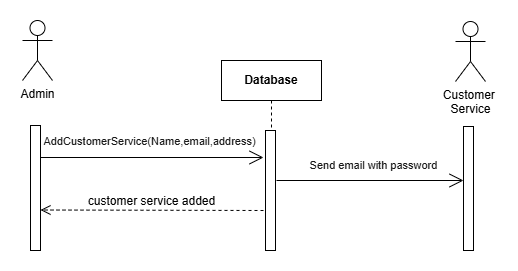

The diagram above was exported from draw.io. Its source (the exported page's mxGraphModel, read from the mxfile embedded in the PNG):
<mxGraphModel dx="1877" dy="541" grid="1" gridSize="10" guides="1" tooltips="1" connect="1" arrows="1" fold="1" page="1" pageScale="1" pageWidth="827" pageHeight="1169" math="0" shadow="0">
  <root>
    <mxCell id="0" />
    <mxCell id="1" parent="0" />
    <mxCell id="YOg623xmp9ouk34sQtiZ-1" value="Admin" style="shape=umlActor;verticalLabelPosition=bottom;verticalAlign=top;html=1;outlineConnect=0;" vertex="1" parent="1">
      <mxGeometry x="-791" y="50" width="30" height="60" as="geometry" />
    </mxCell>
    <mxCell id="YOg623xmp9ouk34sQtiZ-2" value="" style="html=1;points=[[0,0,0,0,5],[0,1,0,0,-5],[1,0,0,0,5],[1,1,0,0,-5]];perimeter=orthogonalPerimeter;outlineConnect=0;targetShapes=umlLifeline;portConstraint=eastwest;newEdgeStyle={&quot;curved&quot;:0,&quot;rounded&quot;:0};" vertex="1" parent="1">
      <mxGeometry x="-783" y="155" width="10" height="125" as="geometry" />
    </mxCell>
    <mxCell id="YOg623xmp9ouk34sQtiZ-3" value="Database" style="shape=umlLifeline;perimeter=lifelinePerimeter;whiteSpace=wrap;html=1;container=1;dropTarget=0;collapsible=0;recursiveResize=0;outlineConnect=0;portConstraint=eastwest;newEdgeStyle={&quot;curved&quot;:0,&quot;rounded&quot;:0};fontStyle=1" vertex="1" parent="1">
      <mxGeometry x="-592" y="90" width="100" height="160" as="geometry" />
    </mxCell>
    <mxCell id="YOg623xmp9ouk34sQtiZ-4" value="" style="html=1;points=[[0,0,0,0,5],[0,1,0,0,-5],[1,0,0,0,5],[1,1,0,0,-5]];perimeter=orthogonalPerimeter;outlineConnect=0;targetShapes=umlLifeline;portConstraint=eastwest;newEdgeStyle={&quot;curved&quot;:0,&quot;rounded&quot;:0};" vertex="1" parent="YOg623xmp9ouk34sQtiZ-3">
      <mxGeometry x="44" y="70" width="10" height="120" as="geometry" />
    </mxCell>
    <mxCell id="YOg623xmp9ouk34sQtiZ-5" value="&lt;span style=&quot;font-family: Arial; color: rgb(25, 25, 25);&quot;&gt;&lt;font style=&quot;font-size: 11px;&quot;&gt;AddCustomerService(Name,email,address)&lt;/font&gt;&lt;/span&gt;" style="text;html=1;align=center;verticalAlign=middle;whiteSpace=wrap;rounded=0;" vertex="1" parent="1">
      <mxGeometry x="-759" y="159" width="191" height="24" as="geometry" />
    </mxCell>
    <mxCell id="YOg623xmp9ouk34sQtiZ-10" value="" style="endArrow=open;endFill=1;endSize=12;html=1;rounded=0;" edge="1" parent="1">
      <mxGeometry width="160" relative="1" as="geometry">
        <mxPoint x="-773" y="187" as="sourcePoint" />
        <mxPoint x="-550" y="187" as="targetPoint" />
      </mxGeometry>
    </mxCell>
    <mxCell id="YOg623xmp9ouk34sQtiZ-22" value="&lt;span style=&quot;font-size: 12px;&quot;&gt;customer service added&lt;/span&gt;" style="html=1;verticalAlign=bottom;endArrow=open;dashed=1;endSize=8;curved=0;rounded=0;" edge="1" parent="1">
      <mxGeometry relative="1" as="geometry">
        <mxPoint x="-550" y="240" as="sourcePoint" />
        <mxPoint x="-773" y="239.5" as="targetPoint" />
      </mxGeometry>
    </mxCell>
    <mxCell id="YOg623xmp9ouk34sQtiZ-23" value="Customer&amp;nbsp;&lt;div&gt;Service&lt;/div&gt;" style="shape=umlActor;verticalLabelPosition=bottom;verticalAlign=top;html=1;outlineConnect=0;" vertex="1" parent="1">
      <mxGeometry x="-358" y="51" width="30" height="60" as="geometry" />
    </mxCell>
    <mxCell id="YOg623xmp9ouk34sQtiZ-24" value="" style="html=1;points=[[0,0,0,0,5],[0,1,0,0,-5],[1,0,0,0,5],[1,1,0,0,-5]];perimeter=orthogonalPerimeter;outlineConnect=0;targetShapes=umlLifeline;portConstraint=eastwest;newEdgeStyle={&quot;curved&quot;:0,&quot;rounded&quot;:0};" vertex="1" parent="1">
      <mxGeometry x="-350" y="156" width="10" height="124" as="geometry" />
    </mxCell>
    <mxCell id="YOg623xmp9ouk34sQtiZ-25" value="" style="endArrow=open;endFill=1;endSize=12;html=1;rounded=0;" edge="1" parent="1">
      <mxGeometry width="160" relative="1" as="geometry">
        <mxPoint x="-537" y="210" as="sourcePoint" />
        <mxPoint x="-350" y="210" as="targetPoint" />
      </mxGeometry>
    </mxCell>
    <mxCell id="YOg623xmp9ouk34sQtiZ-27" value="&lt;span style=&quot;font-family: Arial; color: rgb(25, 25, 25);&quot;&gt;&lt;font style=&quot;font-size: 11px;&quot;&gt;Send email with password&lt;/font&gt;&lt;/span&gt;" style="text;html=1;align=center;verticalAlign=middle;whiteSpace=wrap;rounded=0;" vertex="1" parent="1">
      <mxGeometry x="-519" y="183" width="159" height="24" as="geometry" />
    </mxCell>
  </root>
</mxGraphModel>